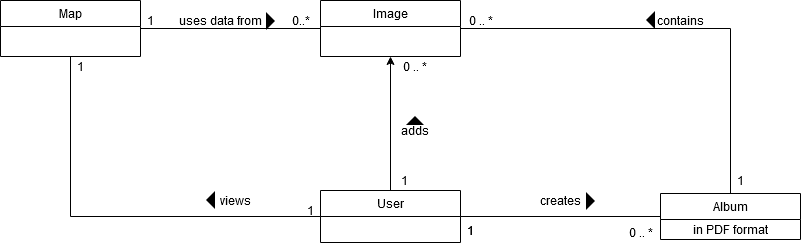

The diagram above was exported from draw.io. Its source (the exported page's mxGraphModel, read from the mxfile embedded in the PNG):
<mxGraphModel dx="1422" dy="791" grid="1" gridSize="10" guides="1" tooltips="1" connect="1" arrows="1" fold="1" page="1" pageScale="1" pageWidth="827" pageHeight="1169" math="0" shadow="0">
  <root>
    <mxCell id="0" />
    <mxCell id="1" parent="0" />
    <mxCell id="dt_R3tjln63Iy44YicgY-14" value="" style="edgeStyle=orthogonalEdgeStyle;rounded=0;orthogonalLoop=1;jettySize=auto;html=1;" parent="1" source="dt_R3tjln63Iy44YicgY-9" target="dt_R3tjln63Iy44YicgY-13" edge="1">
      <mxGeometry relative="1" as="geometry" />
    </mxCell>
    <mxCell id="dt_R3tjln63Iy44YicgY-17" value="" style="edgeStyle=orthogonalEdgeStyle;rounded=0;orthogonalLoop=1;jettySize=auto;html=1;endArrow=none;endFill=0;" parent="1" source="dt_R3tjln63Iy44YicgY-9" target="dt_R3tjln63Iy44YicgY-16" edge="1">
      <mxGeometry relative="1" as="geometry" />
    </mxCell>
    <mxCell id="dt_R3tjln63Iy44YicgY-18" style="edgeStyle=orthogonalEdgeStyle;rounded=0;orthogonalLoop=1;jettySize=auto;html=1;exitX=0.5;exitY=0;exitDx=0;exitDy=0;entryX=1;entryY=0.5;entryDx=0;entryDy=0;endArrow=none;endFill=0;" parent="1" source="dt_R3tjln63Iy44YicgY-16" target="dt_R3tjln63Iy44YicgY-13" edge="1">
      <mxGeometry relative="1" as="geometry" />
    </mxCell>
    <mxCell id="dt_R3tjln63Iy44YicgY-19" value="contains" style="text;html=1;align=center;verticalAlign=middle;resizable=0;points=[];autosize=1;" parent="1" vertex="1">
      <mxGeometry x="670" y="260" width="60" height="20" as="geometry" />
    </mxCell>
    <mxCell id="bxBIA7aSJpIGkE5R6opQ-1" value="adds" style="text;html=1;align=center;verticalAlign=middle;resizable=0;points=[];autosize=1;" parent="1" vertex="1">
      <mxGeometry x="414" y="370" width="40" height="20" as="geometry" />
    </mxCell>
    <mxCell id="bxBIA7aSJpIGkE5R6opQ-2" value="" style="shape=image;html=1;verticalAlign=top;verticalLabelPosition=bottom;labelBackgroundColor=#ffffff;imageAspect=0;aspect=fixed;image=https://cdn2.iconfinder.com/data/icons/picol-vector/32/arrow_sans_down-128.png;rotation=-180;" parent="1" vertex="1">
      <mxGeometry x="424" y="360" width="20" height="20" as="geometry" />
    </mxCell>
    <mxCell id="bxBIA7aSJpIGkE5R6opQ-7" value="&lt;div&gt;creates&lt;/div&gt;" style="text;html=1;align=center;verticalAlign=middle;resizable=0;points=[];autosize=1;" parent="1" vertex="1">
      <mxGeometry x="550" y="440" width="60" height="20" as="geometry" />
    </mxCell>
    <mxCell id="bxBIA7aSJpIGkE5R6opQ-8" value="" style="shape=image;html=1;verticalAlign=top;verticalLabelPosition=bottom;labelBackgroundColor=#ffffff;imageAspect=0;aspect=fixed;image=https://cdn2.iconfinder.com/data/icons/picol-vector/32/arrow_sans_down-128.png;rotation=-90;" parent="1" vertex="1">
      <mxGeometry x="600" y="440" width="20" height="20" as="geometry" />
    </mxCell>
    <mxCell id="bxBIA7aSJpIGkE5R6opQ-12" value="" style="edgeStyle=orthogonalEdgeStyle;rounded=0;orthogonalLoop=1;jettySize=auto;html=1;endArrow=none;endFill=0;" parent="1" source="dt_R3tjln63Iy44YicgY-13" target="bxBIA7aSJpIGkE5R6opQ-11" edge="1">
      <mxGeometry relative="1" as="geometry" />
    </mxCell>
    <mxCell id="dt_R3tjln63Iy44YicgY-13" value="Image" style="swimlane;fontStyle=0;childLayout=stackLayout;horizontal=1;startSize=26;fillColor=none;horizontalStack=0;resizeParent=1;resizeParentMax=0;resizeLast=0;collapsible=1;marginBottom=0;" parent="1" vertex="1">
      <mxGeometry x="340" y="250" width="140" height="56" as="geometry">
        <mxRectangle x="340" y="290" width="100" height="26" as="alternateBounds" />
      </mxGeometry>
    </mxCell>
    <mxCell id="dt_R3tjln63Iy44YicgY-9" value="User" style="swimlane;fontStyle=0;childLayout=stackLayout;horizontal=1;startSize=26;fillColor=none;horizontalStack=0;resizeParent=1;resizeParentMax=0;resizeLast=0;collapsible=1;marginBottom=0;" parent="1" vertex="1">
      <mxGeometry x="340" y="440" width="140" height="52" as="geometry">
        <mxRectangle x="340" y="290" width="100" height="26" as="alternateBounds" />
      </mxGeometry>
    </mxCell>
    <mxCell id="bxBIA7aSJpIGkE5R6opQ-13" value="" style="endArrow=none;html=1;entryX=0;entryY=0.5;entryDx=0;entryDy=0;exitX=0.5;exitY=1;exitDx=0;exitDy=0;rounded=0;" parent="1" source="bxBIA7aSJpIGkE5R6opQ-11" target="dt_R3tjln63Iy44YicgY-9" edge="1">
      <mxGeometry width="50" height="50" relative="1" as="geometry">
        <mxPoint x="390" y="370" as="sourcePoint" />
        <mxPoint x="440" y="320" as="targetPoint" />
        <Array as="points">
          <mxPoint x="90" y="466" />
        </Array>
      </mxGeometry>
    </mxCell>
    <mxCell id="bxBIA7aSJpIGkE5R6opQ-14" value="views" style="text;html=1;align=center;verticalAlign=middle;resizable=0;points=[];autosize=1;" parent="1" vertex="1">
      <mxGeometry x="230" y="440" width="50" height="20" as="geometry" />
    </mxCell>
    <mxCell id="bxBIA7aSJpIGkE5R6opQ-15" value="" style="shape=image;html=1;verticalAlign=top;verticalLabelPosition=bottom;labelBackgroundColor=#ffffff;imageAspect=0;aspect=fixed;image=https://cdn2.iconfinder.com/data/icons/picol-vector/32/arrow_sans_down-128.png;rotation=90;" parent="1" vertex="1">
      <mxGeometry x="220" y="440" width="20" height="20" as="geometry" />
    </mxCell>
    <mxCell id="bxBIA7aSJpIGkE5R6opQ-11" value="Map" style="swimlane;fontStyle=0;childLayout=stackLayout;horizontal=1;startSize=26;fillColor=none;horizontalStack=0;resizeParent=1;resizeParentMax=0;resizeLast=0;collapsible=1;marginBottom=0;" parent="1" vertex="1">
      <mxGeometry x="20" y="250" width="140" height="56" as="geometry">
        <mxRectangle x="340" y="290" width="100" height="26" as="alternateBounds" />
      </mxGeometry>
    </mxCell>
    <mxCell id="bxBIA7aSJpIGkE5R6opQ-16" value="uses data from" style="text;html=1;align=center;verticalAlign=middle;resizable=0;points=[];autosize=1;" parent="1" vertex="1">
      <mxGeometry x="190" y="260" width="100" height="20" as="geometry" />
    </mxCell>
    <mxCell id="bxBIA7aSJpIGkE5R6opQ-17" value="" style="shape=image;html=1;verticalAlign=top;verticalLabelPosition=bottom;labelBackgroundColor=#ffffff;imageAspect=0;aspect=fixed;image=https://cdn2.iconfinder.com/data/icons/picol-vector/32/arrow_sans_down-128.png;rotation=-90;" parent="1" vertex="1">
      <mxGeometry x="280" y="260" width="20" height="20" as="geometry" />
    </mxCell>
    <mxCell id="bxBIA7aSJpIGkE5R6opQ-18" value="1" style="text;html=1;align=center;verticalAlign=middle;resizable=0;points=[];autosize=1;" parent="1" vertex="1">
      <mxGeometry x="480" y="470" width="20" height="20" as="geometry" />
    </mxCell>
    <mxCell id="bxBIA7aSJpIGkE5R6opQ-19" value="0 .. *" style="text;html=1;align=center;verticalAlign=middle;resizable=0;points=[];autosize=1;" parent="1" vertex="1">
      <mxGeometry x="640" y="472" width="40" height="20" as="geometry" />
    </mxCell>
    <mxCell id="bxBIA7aSJpIGkE5R6opQ-20" value="1" style="text;html=1;align=center;verticalAlign=middle;resizable=0;points=[];autosize=1;" parent="1" vertex="1">
      <mxGeometry x="750" y="420" width="20" height="20" as="geometry" />
    </mxCell>
    <mxCell id="bxBIA7aSJpIGkE5R6opQ-21" value="0 .. *" style="text;html=1;align=center;verticalAlign=middle;resizable=0;points=[];autosize=1;" parent="1" vertex="1">
      <mxGeometry x="480" y="260" width="40" height="20" as="geometry" />
    </mxCell>
    <mxCell id="bxBIA7aSJpIGkE5R6opQ-22" value="1" style="text;html=1;align=center;verticalAlign=middle;resizable=0;points=[];autosize=1;" parent="1" vertex="1">
      <mxGeometry x="414" y="420" width="20" height="20" as="geometry" />
    </mxCell>
    <mxCell id="bxBIA7aSJpIGkE5R6opQ-23" value="0 .. *" style="text;html=1;align=center;verticalAlign=middle;resizable=0;points=[];autosize=1;" parent="1" vertex="1">
      <mxGeometry x="414" y="306" width="40" height="20" as="geometry" />
    </mxCell>
    <mxCell id="bxBIA7aSJpIGkE5R6opQ-25" value="1" style="text;html=1;align=center;verticalAlign=middle;resizable=0;points=[];autosize=1;" parent="1" vertex="1">
      <mxGeometry x="320" y="450" width="20" height="20" as="geometry" />
    </mxCell>
    <mxCell id="bxBIA7aSJpIGkE5R6opQ-26" value="1" style="text;html=1;align=center;verticalAlign=middle;resizable=0;points=[];autosize=1;" parent="1" vertex="1">
      <mxGeometry x="90" y="306" width="20" height="20" as="geometry" />
    </mxCell>
    <mxCell id="bxBIA7aSJpIGkE5R6opQ-27" value="1" style="text;html=1;align=center;verticalAlign=middle;resizable=0;points=[];autosize=1;" parent="1" vertex="1">
      <mxGeometry x="160" y="260" width="20" height="20" as="geometry" />
    </mxCell>
    <mxCell id="bxBIA7aSJpIGkE5R6opQ-28" value="0..*" style="text;html=1;align=center;verticalAlign=middle;resizable=0;points=[];autosize=1;" parent="1" vertex="1">
      <mxGeometry x="305" y="260" width="30" height="20" as="geometry" />
    </mxCell>
    <mxCell id="dt_R3tjln63Iy44YicgY-16" value="Album" style="swimlane;fontStyle=0;childLayout=stackLayout;horizontal=1;startSize=26;fillColor=none;horizontalStack=0;resizeParent=1;resizeParentMax=0;resizeLast=0;collapsible=1;marginBottom=0;" parent="1" vertex="1">
      <mxGeometry x="680" y="443" width="140" height="46" as="geometry">
        <mxRectangle x="340" y="290" width="100" height="26" as="alternateBounds" />
      </mxGeometry>
    </mxCell>
    <mxCell id="XkNHlS7YYYEPaZ7DN-Pg-1" value="in PDF format" style="text;html=1;align=center;verticalAlign=middle;resizable=0;points=[];autosize=1;" parent="dt_R3tjln63Iy44YicgY-16" vertex="1">
      <mxGeometry y="26" width="140" height="20" as="geometry" />
    </mxCell>
    <mxCell id="XkNHlS7YYYEPaZ7DN-Pg-3" value="" style="shape=image;html=1;verticalAlign=top;verticalLabelPosition=bottom;labelBackgroundColor=#ffffff;imageAspect=0;aspect=fixed;image=https://cdn2.iconfinder.com/data/icons/picol-vector/32/arrow_sans_down-128.png;rotation=90;" parent="1" vertex="1">
      <mxGeometry x="660" y="260" width="20" height="20" as="geometry" />
    </mxCell>
    <mxCell id="XkNHlS7YYYEPaZ7DN-Pg-13" value="1" style="text;html=1;align=center;verticalAlign=middle;resizable=0;points=[];autosize=1;" parent="1" vertex="1">
      <mxGeometry x="480" y="470" width="20" height="20" as="geometry" />
    </mxCell>
  </root>
</mxGraphModel>